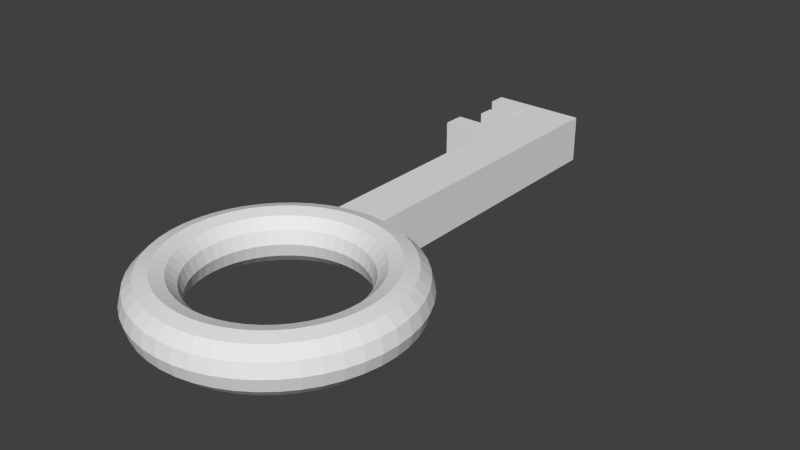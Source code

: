 # Source: key.blend  (saved by Blender 2.76.0; exported with 4.5.12 LTS)
import bpy
from mathutils import Matrix  # noqa: F401  (used for matrix-valued properties, if any)

bpy.ops.wm.read_factory_settings(use_empty=True)
scene = bpy.context.scene
scene.name = 'Scene'

# ---- collections
col_collection_1 = bpy.data.collections.new('Collection 1'); scene.collection.children.link(col_collection_1)

# ---- world
world_world = bpy.data.worlds.new('World'); scene.world = world_world
world_world.color = (0.05088, 0.05088, 0.05088)
world_world.use_sun_shadow = False
world_world.sun_shadow_jitter_overblur = 0.0
world_world.cycles.sampling_method = 'MANUAL'
world_world.cycles.sample_map_resolution = 256

# ---- meshes
me_cube_001 = bpy.data.meshes.new('Cube.001')
me_cube_001.from_pydata([(0.552, -0.09873, 0.001473), (0.5375, -0.09873, 0.05571), (0.4978, -0.09873, 0.09542), (0.4435, -0.09873, 0.11), (0.3893, -0.09873, 0.09542), (0.3496, -0.09873, 0.05571), (0.335, -0.09873, 0.001473), (0.3496, -0.09873, -0.05277), (0.3893, -0.09873, -0.09247), (0.4435, -0.09873, -0.107), (0.4978, -0.09873, -0.09247), (0.5375, -0.09873, -0.05277), (0.5474, -0.02794, 0.001473), (0.533, -0.02983, 0.05571), (0.4936, -0.03501, 0.09542), (0.4398, -0.04209, 0.11), (0.386, -0.04917, 0.09542), (0.3467, -0.05436, 0.05571), (0.3323, -0.05625, 0.001473), (0.3467, -0.05436, -0.05277), (0.386, -0.04917, -0.09247), (0.4398, -0.04209, -0.107), (0.4936, -0.03501, -0.09247), (0.533, -0.02983, -0.05277), (0.5335, 0.04165, 0.001473), (0.5195, 0.03789, 0.05571), (0.4811, 0.02761, 0.09542), (0.4287, 0.01357, 0.11), (0.3763, -0.0004641, 0.09542), (0.338, -0.01074, 0.05571), (0.324, -0.0145, 0.001473), (0.338, -0.01074, -0.05277), (0.3763, -0.0004641, -0.09247), (0.4287, 0.01357, -0.107), (0.4811, 0.02761, -0.09247), (0.5195, 0.03789, -0.05277), (0.5107, 0.1088, 0.001473), (0.4973, 0.1033, 0.05571), (0.4606, 0.08808, 0.09542), (0.4105, 0.06732, 0.11), (0.3604, 0.04656, 0.09542), (0.3237, 0.03137, 0.05571), (0.3103, 0.02581, 0.001473), (0.3237, 0.03137, -0.05277), (0.3604, 0.04656, -0.09247), (0.4105, 0.06732, -0.107), (0.4606, 0.08808, -0.09247), (0.4973, 0.1033, -0.05277), (0.4793, 0.1725, 0.001473), (0.4667, 0.1652, 0.05571), (0.4324, 0.1453, 0.09542), (0.3854, 0.1182, 0.11), (0.3384, 0.09111, 0.09542), (0.304, 0.07125, 0.05571), (0.2914, 0.06399, 0.001473), (0.304, 0.07125, -0.05277), (0.3384, 0.09111, -0.09247), (0.3854, 0.1182, -0.107), (0.4324, 0.1453, -0.09247), (0.4667, 0.1652, -0.05277), (0.4399, 0.2315, 0.001473), (0.4284, 0.2226, 0.05571), (0.3969, 0.1984, 0.09542), (0.3539, 0.1654, 0.11), (0.3108, 0.1324, 0.09542), (0.2793, 0.1082, 0.05571), (0.2678, 0.09938, 0.001473), (0.2793, 0.1082, -0.05277), (0.3108, 0.1324, -0.09247), (0.3539, 0.1654, -0.107), (0.3969, 0.1984, -0.09247), (0.4284, 0.2226, -0.05277), (0.3931, 0.2848, 0.001473), (0.3829, 0.2745, 0.05571), (0.3548, 0.2464, 0.09542), (0.3164, 0.2081, 0.11), (0.2781, 0.1697, 0.09542), (0.25, 0.1417, 0.05571), (0.2397, 0.1314, 0.001473), (0.25, 0.1417, -0.05277), (0.2781, 0.1697, -0.09247), (0.3164, 0.2081, -0.107), (0.3548, 0.2464, -0.09247), (0.3829, 0.2745, -0.05277), (0.3398, 0.3316, 0.001473), (0.3309, 0.3201, 0.05571), (0.3068, 0.2885, 0.09542), (0.2738, 0.2455, 0.11), (0.2407, 0.2025, 0.09542), (0.2166, 0.171, 0.05571), (0.2077, 0.1595, 0.001473), (0.2166, 0.171, -0.05277), (0.2407, 0.2025, -0.09247), (0.2738, 0.2455, -0.107), (0.3068, 0.2885, -0.09247), (0.3309, 0.3201, -0.05277), (0.2808, 0.371, 0.001473), (0.2735, 0.3584, 0.05571), (0.2537, 0.324, 0.09542), (0.2266, 0.2771, 0.11), (0.1994, 0.2301, 0.09542), (0.1796, 0.1957, 0.05571), (0.1723, 0.1831, 0.001473), (0.1796, 0.1957, -0.05277), (0.1994, 0.2301, -0.09247), (0.2266, 0.2771, -0.107), (0.2537, 0.324, -0.09247), (0.2735, 0.3584, -0.05277), (0.2172, 0.4024, 0.001473), (0.2116, 0.389, 0.05571), (0.1964, 0.3523, 0.09542), (0.1757, 0.3022, 0.11), (0.1549, 0.252, 0.09542), (0.1397, 0.2154, 0.05571), (0.1341, 0.2019, 0.001473), (0.1397, 0.2154, -0.05277), (0.1549, 0.252, -0.09247), (0.1757, 0.3022, -0.107), (0.1964, 0.3523, -0.09247), (0.2116, 0.389, -0.05277), (0.15, 0.4252, 0.001473), (0.1462, 0.4111, 0.05571), (0.1359, 0.3728, 0.09542), (0.1219, 0.3204, 0.11), (0.1079, 0.268, 0.09542), (0.0976, 0.2297, 0.05571), (0.09383, 0.2156, 0.001473), (0.0976, 0.2297, -0.05277), (0.1079, 0.268, -0.09247), (0.1219, 0.3204, -0.107), (0.1359, 0.3728, -0.09247), (0.1462, 0.4111, -0.05277), (0.0804, 0.439, 0.001473), (0.0785, 0.4246, 0.05571), (0.07332, 0.3852, 0.09542), (0.06624, 0.3315, 0.11), (0.05916, 0.2777, 0.09542), (0.05398, 0.2383, 0.05571), (0.05208, 0.2239, 0.001473), (0.05398, 0.2383, -0.05277), (0.05916, 0.2777, -0.09247), (0.06624, 0.3315, -0.107), (0.07332, 0.3852, -0.09247), (0.0785, 0.4246, -0.05277), (0.009604, 0.4437, 0.001473), (0.009604, 0.4291, 0.05571), (0.009604, 0.3894, 0.09542), (0.009604, 0.3352, 0.11), (0.009604, 0.2809, 0.09542), (0.009604, 0.2412, 0.05571), (0.009604, 0.2267, 0.001473), (0.009604, 0.2412, -0.05277), (0.009604, 0.2809, -0.09247), (0.009604, 0.3352, -0.107), (0.009604, 0.3894, -0.09247), (0.009604, 0.4291, -0.05277), (-0.06119, 0.439, 0.001473), (-0.0593, 0.4246, 0.05571), (-0.05411, 0.3852, 0.09542), (-0.04703, 0.3315, 0.11), (-0.03995, 0.2777, 0.09542), (-0.03477, 0.2383, 0.05571), (-0.03287, 0.2239, 0.001473), (-0.03477, 0.2383, -0.05277), (-0.03995, 0.2777, -0.09247), (-0.04703, 0.3315, -0.107), (-0.05411, 0.3852, -0.09247), (-0.0593, 0.4246, -0.05277), (-0.1308, 0.4252, 0.001473), (-0.127, 0.4111, 0.05571), (-0.1167, 0.3728, 0.09542), (-0.1027, 0.3204, 0.11), (-0.08866, 0.268, 0.09542), (-0.07839, 0.2297, 0.05571), (-0.07463, 0.2156, 0.001473), (-0.07839, 0.2297, -0.05277), (-0.08866, 0.268, -0.09247), (-0.1027, 0.3204, -0.107), (-0.1167, 0.3728, -0.09247), (-0.127, 0.4111, -0.05277), (-0.198, 0.4024, 0.001473), (-0.1924, 0.389, 0.05571), (-0.1772, 0.3523, 0.09542), (-0.1564, 0.3022, 0.11), (-0.1357, 0.252, 0.09542), (-0.1205, 0.2154, 0.05571), (-0.1149, 0.2019, 0.001473), (-0.1205, 0.2154, -0.05277), (-0.1357, 0.252, -0.09247), (-0.1564, 0.3022, -0.107), (-0.1772, 0.3523, -0.09247), (-0.1924, 0.389, -0.05277), (-0.2616, 0.371, 0.001473), (-0.2543, 0.3584, 0.05571), (-0.2345, 0.324, 0.09542), (-0.2074, 0.2771, 0.11), (-0.1802, 0.2301, 0.09542), (-0.1604, 0.1957, 0.05571), (-0.1531, 0.1831, 0.001473), (-0.1604, 0.1957, -0.05277), (-0.1802, 0.2301, -0.09247), (-0.2074, 0.2771, -0.107), (-0.2345, 0.324, -0.09247), (-0.2543, 0.3584, -0.05277), (-0.3206, 0.3316, 0.001473), (-0.3117, 0.3201, 0.05571), (-0.2876, 0.2885, 0.09542), (-0.2545, 0.2455, 0.11), (-0.2215, 0.2025, 0.09542), (-0.1974, 0.171, 0.05571), (-0.1885, 0.1595, 0.001473), (-0.1974, 0.171, -0.05277), (-0.2215, 0.2025, -0.09247), (-0.2545, 0.2455, -0.107), (-0.2876, 0.2885, -0.09247), (-0.3117, 0.3201, -0.05277), (-0.3739, 0.2848, 0.001473), (-0.3637, 0.2745, 0.05571), (-0.3356, 0.2464, 0.09542), (-0.2972, 0.2081, 0.11), (-0.2589, 0.1697, 0.09542), (-0.2308, 0.1417, 0.05571), (-0.2205, 0.1314, 0.001473), (-0.2308, 0.1417, -0.05277), (-0.2589, 0.1697, -0.09247), (-0.2972, 0.2081, -0.107), (-0.3356, 0.2464, -0.09247), (-0.3637, 0.2745, -0.05277), (-0.4207, 0.2315, 0.001473), (-0.4092, 0.2226, 0.05571), (-0.3777, 0.1984, 0.09542), (-0.3346, 0.1654, 0.11), (-0.2916, 0.1324, 0.09542), (-0.2601, 0.1082, 0.05571), (-0.2486, 0.09938, 0.001473), (-0.2601, 0.1082, -0.05277), (-0.2916, 0.1324, -0.09247), (-0.3346, 0.1654, -0.107), (-0.3777, 0.1984, -0.09247), (-0.4092, 0.2226, -0.05277), (-0.4601, 0.1725, 0.001473), (-0.4475, 0.1652, 0.05571), (-0.4132, 0.1453, 0.09542), (-0.3662, 0.1182, 0.11), (-0.3192, 0.09111, 0.09542), (-0.2848, 0.07125, 0.05571), (-0.2722, 0.06399, 0.001473), (-0.2848, 0.07125, -0.05277), (-0.3192, 0.09111, -0.09247), (-0.3662, 0.1182, -0.107), (-0.4132, 0.1453, -0.09247), (-0.4475, 0.1652, -0.05277), (-0.4915, 0.1088, 0.001473), (-0.4781, 0.1033, 0.05571), (-0.4414, 0.08808, 0.09542), (-0.3913, 0.06732, 0.11), (-0.3412, 0.04656, 0.09542), (-0.3045, 0.03137, 0.05571), (-0.2911, 0.02581, 0.001473), (-0.3045, 0.03137, -0.05277), (-0.3412, 0.04656, -0.09247), (-0.3913, 0.06732, -0.107), (-0.4414, 0.08808, -0.09247), (-0.4781, 0.1033, -0.05277), (-0.5143, 0.04165, 0.001473), (-0.5003, 0.03789, 0.05571), (-0.4619, 0.02761, 0.09542), (-0.4095, 0.01357, 0.11), (-0.3571, -0.0004644, 0.09542), (-0.3188, -0.01074, 0.05571), (-0.3047, -0.0145, 0.001473), (-0.3188, -0.01074, -0.05277), (-0.3571, -0.0004644, -0.09247), (-0.4095, 0.01357, -0.107), (-0.4619, 0.02761, -0.09247), (-0.5003, 0.03789, -0.05277), (-0.5282, -0.02793, 0.001473), (-0.5137, -0.02983, 0.05571), (-0.4744, -0.03501, 0.09542), (-0.4206, -0.04209, 0.11), (-0.3668, -0.04917, 0.09542), (-0.3275, -0.05436, 0.05571), (-0.3131, -0.05625, 0.001473), (-0.3275, -0.05436, -0.05277), (-0.3668, -0.04917, -0.09247), (-0.4206, -0.04209, -0.107), (-0.4744, -0.03501, -0.09247), (-0.5137, -0.02983, -0.05277), (-0.5328, -0.09873, 0.001473), (-0.5183, -0.09873, 0.05571), (-0.4786, -0.09873, 0.09542), (-0.4243, -0.09873, 0.11), (-0.3701, -0.09873, 0.09542), (-0.3304, -0.09873, 0.05571), (-0.3158, -0.09873, 0.001473), (-0.3304, -0.09873, -0.05277), (-0.3701, -0.09873, -0.09247), (-0.4243, -0.09873, -0.107), (-0.4786, -0.09873, -0.09247), (-0.5183, -0.09873, -0.05277), (-0.5282, -0.1695, 0.001473), (-0.5137, -0.1676, 0.05571), (-0.4744, -0.1624, 0.09542), (-0.4206, -0.1554, 0.11), (-0.3668, -0.1483, 0.09542), (-0.3275, -0.1431, 0.05571), (-0.3131, -0.1412, 0.001473), (-0.3275, -0.1431, -0.05277), (-0.3668, -0.1483, -0.09247), (-0.4206, -0.1554, -0.107), (-0.4744, -0.1624, -0.09247), (-0.5137, -0.1676, -0.05277), (-0.5143, -0.2391, 0.001473), (-0.5003, -0.2354, 0.05571), (-0.4619, -0.2251, 0.09542), (-0.4095, -0.211, 0.11), (-0.3571, -0.197, 0.09542), (-0.3188, -0.1867, 0.05571), (-0.3047, -0.183, 0.001473), (-0.3188, -0.1867, -0.05277), (-0.3571, -0.197, -0.09247), (-0.4095, -0.211, -0.107), (-0.4619, -0.2251, -0.09247), (-0.5003, -0.2354, -0.05277), (-0.4915, -0.3063, 0.001473), (-0.4781, -0.3007, 0.05571), (-0.4414, -0.2855, 0.09542), (-0.3913, -0.2648, 0.11), (-0.3412, -0.244, 0.09542), (-0.3045, -0.2288, 0.05571), (-0.2911, -0.2233, 0.001473), (-0.3045, -0.2288, -0.05277), (-0.3412, -0.244, -0.09247), (-0.3913, -0.2648, -0.107), (-0.4414, -0.2855, -0.09247), (-0.4781, -0.3007, -0.05277), (-0.4601, -0.3699, 0.001473), (-0.4475, -0.3627, 0.05571), (-0.4132, -0.3428, 0.09542), (-0.3662, -0.3157, 0.11), (-0.3192, -0.2886, 0.09542), (-0.2848, -0.2687, 0.05571), (-0.2722, -0.2615, 0.001473), (-0.2848, -0.2687, -0.05277), (-0.3192, -0.2886, -0.09247), (-0.3662, -0.3157, -0.107), (-0.4132, -0.3428, -0.09247), (-0.4475, -0.3627, -0.05277), (-0.4207, -0.4289, 0.001473), (-0.4092, -0.4201, 0.05571), (-0.3777, -0.3959, 0.09542), (-0.3346, -0.3629, 0.11), (-0.2916, -0.3299, 0.09542), (-0.2601, -0.3057, 0.05571), (-0.2486, -0.2968, 0.001473), (-0.2601, -0.3057, -0.05277), (-0.2916, -0.3299, -0.09247), (-0.3346, -0.3629, -0.107), (-0.3777, -0.3959, -0.09247), (-0.4092, -0.4201, -0.05277), (-0.3739, -0.4823, 0.001473), (-0.3637, -0.472, 0.05571), (-0.3356, -0.4439, 0.09542), (-0.2972, -0.4056, 0.11), (-0.2589, -0.3672, 0.09542), (-0.2308, -0.3391, 0.05571), (-0.2205, -0.3289, 0.001473), (-0.2308, -0.3391, -0.05277), (-0.2589, -0.3672, -0.09247), (-0.2972, -0.4056, -0.107), (-0.3356, -0.4439, -0.09247), (-0.3637, -0.472, -0.05277), (-0.3206, -0.529, 0.001473), (-0.3117, -0.5175, 0.05571), (-0.2876, -0.486, 0.09542), (-0.2545, -0.443, 0.11), (-0.2215, -0.4, 0.09542), (-0.1974, -0.3684, 0.05571), (-0.1885, -0.3569, 0.001473), (-0.1974, -0.3684, -0.05277), (-0.2215, -0.4, -0.09247), (-0.2545, -0.443, -0.107), (-0.2876, -0.486, -0.09247), (-0.3117, -0.5175, -0.05277), (-0.2616, -0.5685, 0.001473), (-0.2543, -0.5559, 0.05571), (-0.2345, -0.5215, 0.09542), (-0.2074, -0.4745, 0.11), (-0.1802, -0.4275, 0.09542), (-0.1604, -0.3932, 0.05571), (-0.1531, -0.3806, 0.001473), (-0.1604, -0.3932, -0.05277), (-0.1802, -0.4275, -0.09247), (-0.2074, -0.4745, -0.107), (-0.2345, -0.5215, -0.09247), (-0.2543, -0.5559, -0.05277), (-0.198, -0.5998, 0.001473), (-0.1924, -0.5864, 0.05571), (-0.1772, -0.5497, 0.09542), (-0.1564, -0.4996, 0.11), (-0.1357, -0.4495, 0.09542), (-0.1205, -0.4128, 0.05571), (-0.1149, -0.3994, 0.001473), (-0.1205, -0.4128, -0.05277), (-0.1357, -0.4495, -0.09247), (-0.1564, -0.4996, -0.107), (-0.1772, -0.5497, -0.09247), (-0.1924, -0.5864, -0.05277), (-0.1308, -0.6226, 0.001473), (-0.127, -0.6086, 0.05571), (-0.1167, -0.5703, 0.09542), (-0.1027, -0.5179, 0.11), (-0.08866, -0.4655, 0.09542), (-0.07839, -0.4271, 0.05571), (-0.07463, -0.4131, 0.001473), (-0.07839, -0.4271, -0.05277), (-0.08866, -0.4655, -0.09247), (-0.1027, -0.5179, -0.107), (-0.1167, -0.5703, -0.09247), (-0.127, -0.6086, -0.05277), (-0.06119, -0.6365, 0.001473), (-0.0593, -0.6221, 0.05571), (-0.05411, -0.5827, 0.09542), (-0.04703, -0.5289, 0.11), (-0.03995, -0.4752, 0.09542), (-0.03477, -0.4358, 0.05571), (-0.03287, -0.4214, 0.001473), (-0.03477, -0.4358, -0.05277), (-0.03995, -0.4752, -0.09247), (-0.04703, -0.5289, -0.107), (-0.05411, -0.5827, -0.09247), (-0.0593, -0.6221, -0.05277), (0.009604, -0.6411, 0.001473), (0.009604, -0.6266, 0.05571), (0.009604, -0.5869, 0.09542), (0.009604, -0.5327, 0.11), (0.009604, -0.4784, 0.09542), (0.009604, -0.4387, 0.05571), (0.009604, -0.4242, 0.001473), (0.009604, -0.4387, -0.05277), (0.009604, -0.4784, -0.09247), (0.009604, -0.5327, -0.107), (0.009604, -0.5869, -0.09247), (0.009604, -0.6266, -0.05277), (0.0804, -0.6365, 0.001473), (0.0785, -0.6221, 0.05571), (0.07332, -0.5827, 0.09542), (0.06624, -0.5289, 0.11), (0.05916, -0.4752, 0.09542), (0.05398, -0.4358, 0.05571), (0.05208, -0.4214, 0.001473), (0.05398, -0.4358, -0.05277), (0.05916, -0.4752, -0.09247), (0.06624, -0.5289, -0.107), (0.07332, -0.5827, -0.09247), (0.0785, -0.6221, -0.05277), (0.15, -0.6226, 0.001473), (0.1462, -0.6086, 0.05571), (0.1359, -0.5703, 0.09542), (0.1219, -0.5179, 0.11), (0.1079, -0.4655, 0.09542), (0.0976, -0.4271, 0.05571), (0.09383, -0.4131, 0.001473), (0.0976, -0.4271, -0.05277), (0.1079, -0.4655, -0.09247), (0.1219, -0.5179, -0.107), (0.1359, -0.5703, -0.09247), (0.1462, -0.6086, -0.05277), (0.2172, -0.5998, 0.001473), (0.2116, -0.5864, 0.05571), (0.1964, -0.5497, 0.09542), (0.1757, -0.4996, 0.11), (0.1549, -0.4495, 0.09542), (0.1397, -0.4128, 0.05571), (0.1341, -0.3994, 0.001473), (0.1397, -0.4128, -0.05277), (0.1549, -0.4495, -0.09247), (0.1757, -0.4996, -0.107), (0.1964, -0.5497, -0.09247), (0.2116, -0.5864, -0.05277), (0.2808, -0.5685, 0.001473), (0.2735, -0.5559, 0.05571), (0.2537, -0.5215, 0.09542), (0.2266, -0.4745, 0.11), (0.1994, -0.4275, 0.09542), (0.1796, -0.3932, 0.05571), (0.1723, -0.3806, 0.001473), (0.1796, -0.3932, -0.05277), (0.1994, -0.4275, -0.09247), (0.2266, -0.4745, -0.107), (0.2537, -0.5215, -0.09247), (0.2735, -0.5559, -0.05277), (0.3398, -0.529, 0.001473), (0.3309, -0.5175, 0.05571), (0.3068, -0.486, 0.09542), (0.2738, -0.443, 0.11), (0.2407, -0.4, 0.09542), (0.2166, -0.3684, 0.05571), (0.2077, -0.3569, 0.001473), (0.2166, -0.3684, -0.05277), (0.2407, -0.4, -0.09247), (0.2738, -0.443, -0.107), (0.3068, -0.486, -0.09247), (0.3309, -0.5175, -0.05277), (0.3931, -0.4823, 0.001473), (0.3829, -0.472, 0.05571), (0.3548, -0.4439, 0.09542), (0.3164, -0.4056, 0.11), (0.2781, -0.3672, 0.09542), (0.25, -0.3391, 0.05571), (0.2397, -0.3289, 0.001473), (0.25, -0.3391, -0.05277), (0.2781, -0.3672, -0.09247), (0.3164, -0.4056, -0.107), (0.3548, -0.4439, -0.09247), (0.3829, -0.472, -0.05277), (0.4399, -0.4289, 0.001473), (0.4284, -0.4201, 0.05571), (0.3969, -0.3959, 0.09542), (0.3539, -0.3629, 0.11), (0.3108, -0.3299, 0.09542), (0.2793, -0.3057, 0.05571), (0.2678, -0.2968, 0.001473), (0.2793, -0.3057, -0.05277), (0.3108, -0.3299, -0.09247), (0.3539, -0.3629, -0.107), (0.3969, -0.3959, -0.09247), (0.4284, -0.4201, -0.05277), (0.4793, -0.3699, 0.001473), (0.4667, -0.3627, 0.05571), (0.4324, -0.3428, 0.09542), (0.3854, -0.3157, 0.11), (0.3384, -0.2886, 0.09542), (0.304, -0.2687, 0.05571), (0.2914, -0.2615, 0.001473), (0.304, -0.2687, -0.05277), (0.3384, -0.2886, -0.09247), (0.3854, -0.3157, -0.107), (0.4324, -0.3428, -0.09247), (0.4667, -0.3627, -0.05277), (0.5107, -0.3063, 0.001473), (0.4973, -0.3007, 0.05571), (0.4606, -0.2855, 0.09542), (0.4105, -0.2648, 0.11), (0.3604, -0.244, 0.09542), (0.3237, -0.2288, 0.05571), (0.3103, -0.2233, 0.001473), (0.3237, -0.2288, -0.05277), (0.3604, -0.244, -0.09247), (0.4105, -0.2648, -0.107), (0.4606, -0.2855, -0.09247), (0.4973, -0.3007, -0.05277), (0.5335, -0.2391, 0.001473), (0.5195, -0.2354, 0.05571), (0.4811, -0.2251, 0.09542), (0.4287, -0.211, 0.11), (0.3763, -0.197, 0.09542), (0.338, -0.1867, 0.05571), (0.324, -0.183, 0.001473), (0.338, -0.1867, -0.05277), (0.3763, -0.197, -0.09247), (0.4287, -0.211, -0.107), (0.4811, -0.2251, -0.09247), (0.5195, -0.2354, -0.05277), (0.5474, -0.1695, 0.001473), (0.533, -0.1676, 0.05571), (0.4936, -0.1624, 0.09542), (0.4398, -0.1554, 0.11), (0.386, -0.1483, 0.09542), (0.3467, -0.1431, 0.05571), (0.3323, -0.1412, 0.001473), (0.3467, -0.1431, -0.05277), (0.386, -0.1483, -0.09247), (0.4398, -0.1554, -0.107), (0.4936, -0.1624, -0.09247), (0.533, -0.1676, -0.05277), (-0.1538, 0.3195, -0.1245), (-0.1538, 0.3195, 0.08211), (-0.1538, 1.748, -0.1245), (-0.1538, 1.748, 0.08211), (0.05283, 0.3195, -0.1245), (0.05283, 0.3195, 0.08211), (0.05283, 1.748, -0.1245), (0.05283, 1.748, 0.08211), (-0.1538, 1.672, 0.08211), (-0.1538, 1.672, -0.1245), (0.05283, 1.672, 0.08211), (0.05283, 1.672, -0.1245), (-0.1538, 1.582, -0.1245), (0.05283, 1.582, 0.08211), (-0.1538, 1.582, 0.08211), (0.05283, 1.582, -0.1245), (-0.1538, 1.514, -0.1245), (0.05283, 1.514, 0.08211), (-0.1538, 1.514, 0.08211), (0.05283, 1.514, -0.1245), (-0.1538, 1.423, -0.1245), (0.05283, 1.423, 0.08211), (-0.1538, 1.423, 0.08211), (0.05283, 1.423, -0.1245), (-0.1538, 1.327, -0.1245), (0.05283, 1.327, 0.08211), (-0.1538, 1.327, 0.08211), (0.05283, 1.327, -0.1245), (-0.3604, 1.672, 0.08211), (-0.3604, 1.748, 0.08211), (-0.3604, 1.748, -0.1245), (-0.3604, 1.672, -0.1245), (-0.3088, 1.514, 0.08211), (-0.3088, 1.582, 0.08211), (-0.3088, 1.582, -0.1245), (-0.3088, 1.514, -0.1245), (-0.3604, 1.327, 0.08211), (-0.3604, 1.423, 0.08211), (-0.3604, 1.423, -0.1245), (-0.3604, 1.327, -0.1245)], [], [(0, 12, 13, 1), (1, 13, 14, 2), (2, 14, 15, 3), (3, 15, 16, 4), (4, 16, 17, 5), (5, 17, 18, 6), (6, 18, 19, 7), (7, 19, 20, 8), (8, 20, 21, 9), (9, 21, 22, 10), (10, 22, 23, 11), (0, 11, 23, 12), (12, 24, 25, 13), (13, 25, 26, 14), (14, 26, 27, 15), (15, 27, 28, 16), (16, 28, 29, 17), (17, 29, 30, 18), (18, 30, 31, 19), (19, 31, 32, 20), (20, 32, 33, 21), (21, 33, 34, 22), (22, 34, 35, 23), (23, 35, 24, 12), (24, 36, 37, 25), (25, 37, 38, 26), (26, 38, 39, 27), (27, 39, 40, 28), (28, 40, 41, 29), (29, 41, 42, 30), (30, 42, 43, 31), (31, 43, 44, 32), (32, 44, 45, 33), (33, 45, 46, 34), (34, 46, 47, 35), (35, 47, 36, 24), (36, 48, 49, 37), (37, 49, 50, 38), (38, 50, 51, 39), (39, 51, 52, 40), (40, 52, 53, 41), (41, 53, 54, 42), (42, 54, 55, 43), (43, 55, 56, 44), (44, 56, 57, 45), (45, 57, 58, 46), (46, 58, 59, 47), (47, 59, 48, 36), (48, 60, 61, 49), (49, 61, 62, 50), (50, 62, 63, 51), (51, 63, 64, 52), (52, 64, 65, 53), (53, 65, 66, 54), (54, 66, 67, 55), (55, 67, 68, 56), (56, 68, 69, 57), (57, 69, 70, 58), (58, 70, 71, 59), (59, 71, 60, 48), (60, 72, 73, 61), (61, 73, 74, 62), (62, 74, 75, 63), (63, 75, 76, 64), (64, 76, 77, 65), (65, 77, 78, 66), (66, 78, 79, 67), (67, 79, 80, 68), (68, 80, 81, 69), (69, 81, 82, 70), (70, 82, 83, 71), (71, 83, 72, 60), (72, 84, 85, 73), (73, 85, 86, 74), (74, 86, 87, 75), (75, 87, 88, 76), (76, 88, 89, 77), (77, 89, 90, 78), (78, 90, 91, 79), (79, 91, 92, 80), (80, 92, 93, 81), (81, 93, 94, 82), (82, 94, 95, 83), (83, 95, 84, 72), (84, 96, 97, 85), (85, 97, 98, 86), (86, 98, 99, 87), (87, 99, 100, 88), (88, 100, 101, 89), (89, 101, 102, 90), (90, 102, 103, 91), (91, 103, 104, 92), (92, 104, 105, 93), (93, 105, 106, 94), (94, 106, 107, 95), (95, 107, 96, 84), (96, 108, 109, 97), (97, 109, 110, 98), (98, 110, 111, 99), (99, 111, 112, 100), (100, 112, 113, 101), (101, 113, 114, 102), (102, 114, 115, 103), (103, 115, 116, 104), (104, 116, 117, 105), (105, 117, 118, 106), (106, 118, 119, 107), (107, 119, 108, 96), (108, 120, 121, 109), (109, 121, 122, 110), (110, 122, 123, 111), (111, 123, 124, 112), (112, 124, 125, 113), (113, 125, 126, 114), (114, 126, 127, 115), (115, 127, 128, 116), (116, 128, 129, 117), (117, 129, 130, 118), (118, 130, 131, 119), (119, 131, 120, 108), (120, 132, 133, 121), (121, 133, 134, 122), (122, 134, 135, 123), (123, 135, 136, 124), (124, 136, 137, 125), (125, 137, 138, 126), (126, 138, 139, 127), (127, 139, 140, 128), (128, 140, 141, 129), (129, 141, 142, 130), (130, 142, 143, 131), (131, 143, 132, 120), (132, 144, 145, 133), (133, 145, 146, 134), (134, 146, 147, 135), (135, 147, 148, 136), (136, 148, 149, 137), (137, 149, 150, 138), (138, 150, 151, 139), (139, 151, 152, 140), (140, 152, 153, 141), (141, 153, 154, 142), (142, 154, 155, 143), (143, 155, 144, 132), (144, 156, 157, 145), (145, 157, 158, 146), (146, 158, 159, 147), (147, 159, 160, 148), (148, 160, 161, 149), (149, 161, 162, 150), (150, 162, 163, 151), (151, 163, 164, 152), (152, 164, 165, 153), (153, 165, 166, 154), (154, 166, 167, 155), (155, 167, 156, 144), (156, 168, 169, 157), (157, 169, 170, 158), (158, 170, 171, 159), (159, 171, 172, 160), (160, 172, 173, 161), (161, 173, 174, 162), (162, 174, 175, 163), (163, 175, 176, 164), (164, 176, 177, 165), (165, 177, 178, 166), (166, 178, 179, 167), (167, 179, 168, 156), (168, 180, 181, 169), (169, 181, 182, 170), (170, 182, 183, 171), (171, 183, 184, 172), (172, 184, 185, 173), (173, 185, 186, 174), (174, 186, 187, 175), (175, 187, 188, 176), (176, 188, 189, 177), (177, 189, 190, 178), (178, 190, 191, 179), (179, 191, 180, 168), (180, 192, 193, 181), (181, 193, 194, 182), (182, 194, 195, 183), (183, 195, 196, 184), (184, 196, 197, 185), (185, 197, 198, 186), (186, 198, 199, 187), (187, 199, 200, 188), (188, 200, 201, 189), (189, 201, 202, 190), (190, 202, 203, 191), (191, 203, 192, 180), (192, 204, 205, 193), (193, 205, 206, 194), (194, 206, 207, 195), (195, 207, 208, 196), (196, 208, 209, 197), (197, 209, 210, 198), (198, 210, 211, 199), (199, 211, 212, 200), (200, 212, 213, 201), (201, 213, 214, 202), (202, 214, 215, 203), (203, 215, 204, 192), (204, 216, 217, 205), (205, 217, 218, 206), (206, 218, 219, 207), (207, 219, 220, 208), (208, 220, 221, 209), (209, 221, 222, 210), (210, 222, 223, 211), (211, 223, 224, 212), (212, 224, 225, 213), (213, 225, 226, 214), (214, 226, 227, 215), (215, 227, 216, 204), (216, 228, 229, 217), (217, 229, 230, 218), (218, 230, 231, 219), (219, 231, 232, 220), (220, 232, 233, 221), (221, 233, 234, 222), (222, 234, 235, 223), (223, 235, 236, 224), (224, 236, 237, 225), (225, 237, 238, 226), (226, 238, 239, 227), (227, 239, 228, 216), (228, 240, 241, 229), (229, 241, 242, 230), (230, 242, 243, 231), (231, 243, 244, 232), (232, 244, 245, 233), (233, 245, 246, 234), (234, 246, 247, 235), (235, 247, 248, 236), (236, 248, 249, 237), (237, 249, 250, 238), (238, 250, 251, 239), (239, 251, 240, 228), (240, 252, 253, 241), (241, 253, 254, 242), (242, 254, 255, 243), (243, 255, 256, 244), (244, 256, 257, 245), (245, 257, 258, 246), (246, 258, 259, 247), (247, 259, 260, 248), (248, 260, 261, 249), (249, 261, 262, 250), (250, 262, 263, 251), (251, 263, 252, 240), (252, 264, 265, 253), (253, 265, 266, 254), (254, 266, 267, 255), (255, 267, 268, 256), (256, 268, 269, 257), (257, 269, 270, 258), (258, 270, 271, 259), (259, 271, 272, 260), (260, 272, 273, 261), (261, 273, 274, 262), (262, 274, 275, 263), (263, 275, 264, 252), (264, 276, 277, 265), (265, 277, 278, 266), (266, 278, 279, 267), (267, 279, 280, 268), (268, 280, 281, 269), (269, 281, 282, 270), (270, 282, 283, 271), (271, 283, 284, 272), (272, 284, 285, 273), (273, 285, 286, 274), (274, 286, 287, 275), (275, 287, 276, 264), (276, 288, 289, 277), (277, 289, 290, 278), (278, 290, 291, 279), (279, 291, 292, 280), (280, 292, 293, 281), (281, 293, 294, 282), (282, 294, 295, 283), (283, 295, 296, 284), (284, 296, 297, 285), (285, 297, 298, 286), (286, 298, 299, 287), (287, 299, 288, 276), (288, 300, 301, 289), (289, 301, 302, 290), (290, 302, 303, 291), (291, 303, 304, 292), (292, 304, 305, 293), (293, 305, 306, 294), (294, 306, 307, 295), (295, 307, 308, 296), (296, 308, 309, 297), (297, 309, 310, 298), (298, 310, 311, 299), (299, 311, 300, 288), (300, 312, 313, 301), (301, 313, 314, 302), (302, 314, 315, 303), (303, 315, 316, 304), (304, 316, 317, 305), (305, 317, 318, 306), (306, 318, 319, 307), (307, 319, 320, 308), (308, 320, 321, 309), (309, 321, 322, 310), (310, 322, 323, 311), (311, 323, 312, 300), (312, 324, 325, 313), (313, 325, 326, 314), (314, 326, 327, 315), (315, 327, 328, 316), (316, 328, 329, 317), (317, 329, 330, 318), (318, 330, 331, 319), (319, 331, 332, 320), (320, 332, 333, 321), (321, 333, 334, 322), (322, 334, 335, 323), (323, 335, 324, 312), (324, 336, 337, 325), (325, 337, 338, 326), (326, 338, 339, 327), (327, 339, 340, 328), (328, 340, 341, 329), (329, 341, 342, 330), (330, 342, 343, 331), (331, 343, 344, 332), (332, 344, 345, 333), (333, 345, 346, 334), (334, 346, 347, 335), (335, 347, 336, 324), (336, 348, 349, 337), (337, 349, 350, 338), (338, 350, 351, 339), (339, 351, 352, 340), (340, 352, 353, 341), (341, 353, 354, 342), (342, 354, 355, 343), (343, 355, 356, 344), (344, 356, 357, 345), (345, 357, 358, 346), (346, 358, 359, 347), (347, 359, 348, 336), (348, 360, 361, 349), (349, 361, 362, 350), (350, 362, 363, 351), (351, 363, 364, 352), (352, 364, 365, 353), (353, 365, 366, 354), (354, 366, 367, 355), (355, 367, 368, 356), (356, 368, 369, 357), (357, 369, 370, 358), (358, 370, 371, 359), (359, 371, 360, 348), (360, 372, 373, 361), (361, 373, 374, 362), (362, 374, 375, 363), (363, 375, 376, 364), (364, 376, 377, 365), (365, 377, 378, 366), (366, 378, 379, 367), (367, 379, 380, 368), (368, 380, 381, 369), (369, 381, 382, 370), (370, 382, 383, 371), (371, 383, 372, 360), (372, 384, 385, 373), (373, 385, 386, 374), (374, 386, 387, 375), (375, 387, 388, 376), (376, 388, 389, 377), (377, 389, 390, 378), (378, 390, 391, 379), (379, 391, 392, 380), (380, 392, 393, 381), (381, 393, 394, 382), (382, 394, 395, 383), (383, 395, 384, 372), (384, 396, 397, 385), (385, 397, 398, 386), (386, 398, 399, 387), (387, 399, 400, 388), (388, 400, 401, 389), (389, 401, 402, 390), (390, 402, 403, 391), (391, 403, 404, 392), (392, 404, 405, 393), (393, 405, 406, 394), (394, 406, 407, 395), (395, 407, 396, 384), (396, 408, 409, 397), (397, 409, 410, 398), (398, 410, 411, 399), (399, 411, 412, 400), (400, 412, 413, 401), (401, 413, 414, 402), (402, 414, 415, 403), (403, 415, 416, 404), (404, 416, 417, 405), (405, 417, 418, 406), (406, 418, 419, 407), (407, 419, 408, 396), (408, 420, 421, 409), (409, 421, 422, 410), (410, 422, 423, 411), (411, 423, 424, 412), (412, 424, 425, 413), (413, 425, 426, 414), (414, 426, 427, 415), (415, 427, 428, 416), (416, 428, 429, 417), (417, 429, 430, 418), (418, 430, 431, 419), (419, 431, 420, 408), (420, 432, 433, 421), (421, 433, 434, 422), (422, 434, 435, 423), (423, 435, 436, 424), (424, 436, 437, 425), (425, 437, 438, 426), (426, 438, 439, 427), (427, 439, 440, 428), (428, 440, 441, 429), (429, 441, 442, 430), (430, 442, 443, 431), (431, 443, 432, 420), (432, 444, 445, 433), (433, 445, 446, 434), (434, 446, 447, 435), (435, 447, 448, 436), (436, 448, 449, 437), (437, 449, 450, 438), (438, 450, 451, 439), (439, 451, 452, 440), (440, 452, 453, 441), (441, 453, 454, 442), (442, 454, 455, 443), (443, 455, 444, 432), (444, 456, 457, 445), (445, 457, 458, 446), (446, 458, 459, 447), (447, 459, 460, 448), (448, 460, 461, 449), (449, 461, 462, 450), (450, 462, 463, 451), (451, 463, 464, 452), (452, 464, 465, 453), (453, 465, 466, 454), (454, 466, 467, 455), (455, 467, 456, 444), (456, 468, 469, 457), (457, 469, 470, 458), (458, 470, 471, 459), (459, 471, 472, 460), (460, 472, 473, 461), (461, 473, 474, 462), (462, 474, 475, 463), (463, 475, 476, 464), (464, 476, 477, 465), (465, 477, 478, 466), (466, 478, 479, 467), (467, 479, 468, 456), (468, 480, 481, 469), (469, 481, 482, 470), (470, 482, 483, 471), (471, 483, 484, 472), (472, 484, 485, 473), (473, 485, 486, 474), (474, 486, 487, 475), (475, 487, 488, 476), (476, 488, 489, 477), (477, 489, 490, 478), (478, 490, 491, 479), (479, 491, 480, 468), (480, 492, 493, 481), (481, 493, 494, 482), (482, 494, 495, 483), (483, 495, 496, 484), (484, 496, 497, 485), (485, 497, 498, 486), (486, 498, 499, 487), (487, 499, 500, 488), (488, 500, 501, 489), (489, 501, 502, 490), (490, 502, 503, 491), (491, 503, 492, 480), (492, 504, 505, 493), (493, 505, 506, 494), (494, 506, 507, 495), (495, 507, 508, 496), (496, 508, 509, 497), (497, 509, 510, 498), (498, 510, 511, 499), (499, 511, 512, 500), (500, 512, 513, 501), (501, 513, 514, 502), (502, 514, 515, 503), (503, 515, 504, 492), (504, 516, 517, 505), (505, 517, 518, 506), (506, 518, 519, 507), (507, 519, 520, 508), (508, 520, 521, 509), (509, 521, 522, 510), (510, 522, 523, 511), (511, 523, 524, 512), (512, 524, 525, 513), (513, 525, 526, 514), (514, 526, 527, 515), (515, 527, 516, 504), (516, 528, 529, 517), (517, 529, 530, 518), (518, 530, 531, 519), (519, 531, 532, 520), (520, 532, 533, 521), (521, 533, 534, 522), (522, 534, 535, 523), (523, 535, 536, 524), (524, 536, 537, 525), (525, 537, 538, 526), (526, 538, 539, 527), (527, 539, 528, 516), (528, 540, 541, 529), (529, 541, 542, 530), (530, 542, 543, 531), (531, 543, 544, 532), (532, 544, 545, 533), (533, 545, 546, 534), (534, 546, 547, 535), (535, 547, 548, 536), (536, 548, 549, 537), (537, 549, 550, 538), (538, 550, 551, 539), (539, 551, 540, 528), (540, 552, 553, 541), (541, 553, 554, 542), (542, 554, 555, 543), (543, 555, 556, 544), (544, 556, 557, 545), (545, 557, 558, 546), (546, 558, 559, 547), (547, 559, 560, 548), (548, 560, 561, 549), (549, 561, 562, 550), (550, 562, 563, 551), (551, 563, 552, 540), (552, 564, 565, 553), (553, 565, 566, 554), (554, 566, 567, 555), (555, 567, 568, 556), (556, 568, 569, 557), (557, 569, 570, 558), (558, 570, 571, 559), (559, 571, 572, 560), (560, 572, 573, 561), (561, 573, 574, 562), (562, 574, 575, 563), (563, 575, 564, 552), (564, 0, 1, 565), (565, 1, 2, 566), (566, 2, 3, 567), (567, 3, 4, 568), (568, 4, 5, 569), (569, 5, 6, 570), (570, 6, 7, 571), (571, 7, 8, 572), (572, 8, 9, 573), (573, 9, 10, 574), (574, 10, 11, 575), (575, 11, 0, 564), (584, 579, 605, 604), (579, 583, 582, 578), (601, 581, 580, 603), (581, 577, 576, 580), (585, 578, 582, 587), (586, 583, 579, 584), (589, 586, 584, 590), (588, 585, 587, 591), (583, 586, 587, 582), (590, 584, 585, 588), (594, 590, 609, 608), (592, 588, 591, 595), (593, 589, 590, 594), (586, 589, 591, 587), (597, 593, 594, 598), (596, 592, 595, 599), (598, 594, 592, 596), (589, 593, 595, 591), (596, 600, 615, 614), (600, 596, 599, 603), (601, 597, 598, 602), (593, 597, 599, 595), (581, 601, 602, 577), (576, 600, 603, 580), (577, 602, 600, 576), (597, 601, 603, 599), (604, 605, 606, 607), (585, 584, 604, 607), (579, 578, 606, 605), (578, 585, 607, 606), (608, 609, 610, 611), (592, 594, 608, 611), (588, 592, 611, 610), (590, 588, 610, 609), (612, 613, 614, 615), (598, 596, 614, 613), (602, 598, 613, 612), (600, 602, 612, 615)])
me_cube_001.use_remesh_preserve_volume = False
me_cube_001.use_remesh_preserve_attributes = False
me_cube_001.use_mirror_vertex_groups = False
me_cube_001.update()

# ---- objects
ob_cube = bpy.data.objects.new('Cube', me_cube_001)

# ---- transforms, parenting, visibility, modifiers, constraints
ob_cube.location = (0.0, 0.0, 0.0)
ob_cube.lineart.crease_threshold = 0.0

# ---- collection membership
col_collection_1.objects.link(ob_cube)

# ---- scene / render settings (as saved in the file)
scene.frame_start = 1; scene.frame_end = 250; scene.frame_set(1)
scene.render.engine = 'BLENDER_EEVEE_NEXT'
scene.render.resolution_percentage = 50
scene.render.dither_intensity = 0.0
scene.cycles.use_denoising = False
scene.cycles.samples = 10
scene.cycles.sampling_pattern = 'TABULATED_SOBOL'
scene.cycles.light_sampling_threshold = 0.0
scene.cycles.use_adaptive_sampling = False
scene.cycles.use_light_tree = False
scene.cycles.blur_glossy = 0.0
scene.cycles.pixel_filter_type = 'GAUSSIAN'
scene.cycles.sample_clamp_indirect = 0.0
scene.view_settings.view_transform = 'Standard'
bpy.context.view_layer.update()

# ---- added for rendering (the .blend has no active camera and no usable light): camera, sun
cam_auto = bpy.data.cameras.new('AutoCamera')
cam_auto.lens = 50.0
cam_auto.sensor_width = 36.0
cam_auto.clip_end = 1000.0
ob_auto_camera = bpy.data.objects.new('AutoCamera', cam_auto)
scene.collection.objects.link(ob_auto_camera)
ob_auto_camera.location = (2.44659, -2.37117, 1.94231)
ob_auto_camera.rotation_euler = (1.09748, -7.21219e-08, 0.694738)
scene.camera = ob_auto_camera
light_auto_sun = bpy.data.lights.new('AutoSun', 'SUN')
light_auto_sun.energy = 3.0
light_auto_sun.angle = 0.0523599
ob_auto_sun = bpy.data.objects.new('AutoSun', light_auto_sun)
scene.collection.objects.link(ob_auto_sun)
ob_auto_sun.rotation_euler = (0.872665, 0.174533, 0.523599)
bpy.context.view_layer.update()

